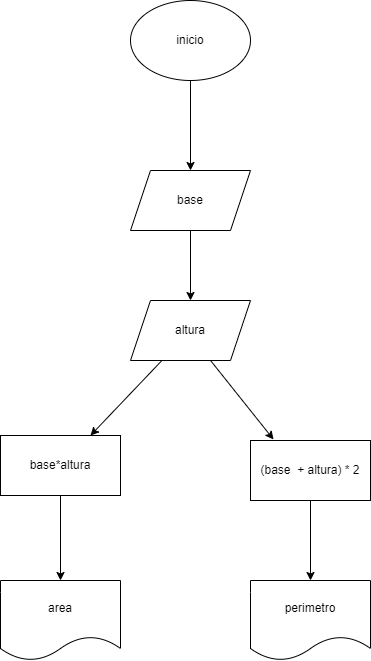

The diagram above was exported from draw.io. Its source (the exported page's mxGraphModel, read from the mxfile embedded in the PNG):
<mxGraphModel dx="1114" dy="616" grid="1" gridSize="10" guides="1" tooltips="1" connect="1" arrows="1" fold="1" page="1" pageScale="1" pageWidth="827" pageHeight="1169" math="0" shadow="0">
  <root>
    <mxCell id="0" />
    <mxCell id="1" parent="0" />
    <mxCell id="0haR9zOxVDOI0XbZfZRf-1" value="inicio" style="ellipse;whiteSpace=wrap;html=1;" vertex="1" parent="1">
      <mxGeometry x="350" y="120" width="120" height="80" as="geometry" />
    </mxCell>
    <mxCell id="0haR9zOxVDOI0XbZfZRf-2" value="base*altura" style="rounded=0;whiteSpace=wrap;html=1;" vertex="1" parent="1">
      <mxGeometry x="220" y="555" width="120" height="60" as="geometry" />
    </mxCell>
    <mxCell id="0haR9zOxVDOI0XbZfZRf-3" value="base" style="shape=parallelogram;perimeter=parallelogramPerimeter;whiteSpace=wrap;html=1;fixedSize=1;size=20;" vertex="1" parent="1">
      <mxGeometry x="350" y="290" width="120" height="60" as="geometry" />
    </mxCell>
    <mxCell id="0haR9zOxVDOI0XbZfZRf-4" value="altura" style="shape=parallelogram;perimeter=parallelogramPerimeter;whiteSpace=wrap;html=1;fixedSize=1;" vertex="1" parent="1">
      <mxGeometry x="350" y="420" width="120" height="60" as="geometry" />
    </mxCell>
    <mxCell id="0haR9zOxVDOI0XbZfZRf-5" value="(base&amp;nbsp; + altura) * 2" style="rounded=0;whiteSpace=wrap;html=1;" vertex="1" parent="1">
      <mxGeometry x="470" y="560" width="120" height="60" as="geometry" />
    </mxCell>
    <mxCell id="0haR9zOxVDOI0XbZfZRf-8" value="" style="endArrow=classic;html=1;rounded=0;entryX=0.75;entryY=0;entryDx=0;entryDy=0;" edge="1" parent="1" source="0haR9zOxVDOI0XbZfZRf-4" target="0haR9zOxVDOI0XbZfZRf-2">
      <mxGeometry width="50" height="50" relative="1" as="geometry">
        <mxPoint x="390" y="540" as="sourcePoint" />
        <mxPoint x="440" y="490" as="targetPoint" />
      </mxGeometry>
    </mxCell>
    <mxCell id="0haR9zOxVDOI0XbZfZRf-9" value="" style="endArrow=classic;html=1;rounded=0;exitX=0.5;exitY=1;exitDx=0;exitDy=0;" edge="1" parent="1" source="0haR9zOxVDOI0XbZfZRf-1" target="0haR9zOxVDOI0XbZfZRf-3">
      <mxGeometry width="50" height="50" relative="1" as="geometry">
        <mxPoint x="390" y="440" as="sourcePoint" />
        <mxPoint x="440" y="390" as="targetPoint" />
      </mxGeometry>
    </mxCell>
    <mxCell id="0haR9zOxVDOI0XbZfZRf-10" value="" style="endArrow=classic;html=1;rounded=0;exitX=0.5;exitY=1;exitDx=0;exitDy=0;entryX=0.5;entryY=0;entryDx=0;entryDy=0;" edge="1" parent="1" source="0haR9zOxVDOI0XbZfZRf-3" target="0haR9zOxVDOI0XbZfZRf-4">
      <mxGeometry width="50" height="50" relative="1" as="geometry">
        <mxPoint x="390" y="440" as="sourcePoint" />
        <mxPoint x="440" y="390" as="targetPoint" />
      </mxGeometry>
    </mxCell>
    <mxCell id="0haR9zOxVDOI0XbZfZRf-11" value="" style="endArrow=classic;html=1;rounded=0;entryX=0.192;entryY=-0.017;entryDx=0;entryDy=0;entryPerimeter=0;exitX=0.667;exitY=1;exitDx=0;exitDy=0;exitPerimeter=0;" edge="1" parent="1" source="0haR9zOxVDOI0XbZfZRf-4" target="0haR9zOxVDOI0XbZfZRf-5">
      <mxGeometry width="50" height="50" relative="1" as="geometry">
        <mxPoint x="390" y="440" as="sourcePoint" />
        <mxPoint x="440" y="390" as="targetPoint" />
      </mxGeometry>
    </mxCell>
    <mxCell id="0haR9zOxVDOI0XbZfZRf-12" value="area" style="shape=document;whiteSpace=wrap;html=1;boundedLbl=1;" vertex="1" parent="1">
      <mxGeometry x="220" y="700" width="120" height="80" as="geometry" />
    </mxCell>
    <mxCell id="0haR9zOxVDOI0XbZfZRf-13" value="" style="endArrow=classic;html=1;rounded=0;exitX=0.5;exitY=1;exitDx=0;exitDy=0;entryX=0.5;entryY=0;entryDx=0;entryDy=0;" edge="1" parent="1" source="0haR9zOxVDOI0XbZfZRf-2" target="0haR9zOxVDOI0XbZfZRf-12">
      <mxGeometry width="50" height="50" relative="1" as="geometry">
        <mxPoint x="390" y="640" as="sourcePoint" />
        <mxPoint x="440" y="590" as="targetPoint" />
      </mxGeometry>
    </mxCell>
    <mxCell id="0haR9zOxVDOI0XbZfZRf-14" value="perimetro" style="shape=document;whiteSpace=wrap;html=1;boundedLbl=1;" vertex="1" parent="1">
      <mxGeometry x="470" y="700" width="120" height="80" as="geometry" />
    </mxCell>
    <mxCell id="0haR9zOxVDOI0XbZfZRf-15" value="" style="endArrow=classic;html=1;rounded=0;exitX=0.5;exitY=1;exitDx=0;exitDy=0;entryX=0.5;entryY=0;entryDx=0;entryDy=0;" edge="1" parent="1" source="0haR9zOxVDOI0XbZfZRf-5" target="0haR9zOxVDOI0XbZfZRf-14">
      <mxGeometry width="50" height="50" relative="1" as="geometry">
        <mxPoint x="390" y="640" as="sourcePoint" />
        <mxPoint x="440" y="590" as="targetPoint" />
      </mxGeometry>
    </mxCell>
  </root>
</mxGraphModel>